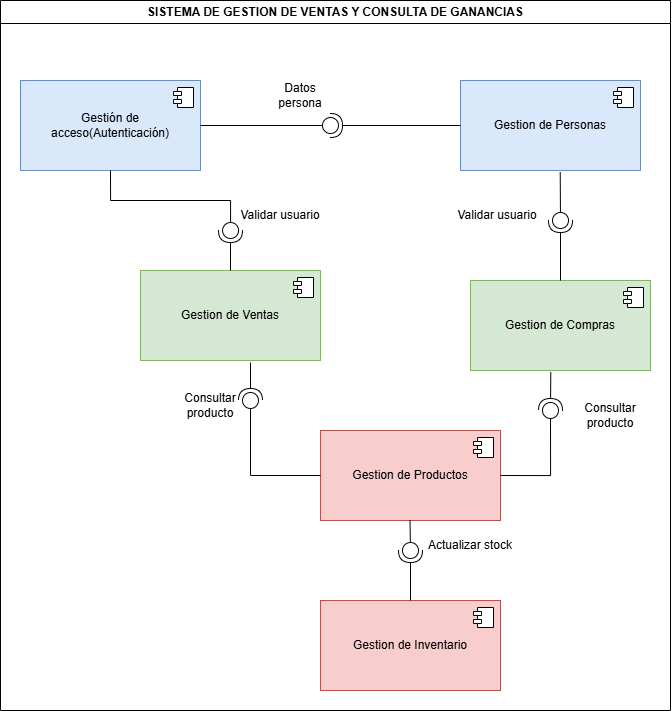

The diagram above was exported from draw.io. Its source (the exported page's mxGraphModel, read from the mxfile embedded in the PNG):
<mxGraphModel dx="1323" dy="1884" grid="1" gridSize="10" guides="1" tooltips="1" connect="1" arrows="1" fold="1" page="1" pageScale="1" pageWidth="827" pageHeight="1169" math="0" shadow="0">
  <root>
    <mxCell id="0" />
    <mxCell id="1" parent="0" />
    <mxCell id="pqG9AhhLakKRppq9trqC-32" parent="1" style="swimlane;whiteSpace=wrap;html=1;" value="SISTEMA DE GESTION DE VENTAS Y CONSULTA DE GANANCIAS" vertex="1">
      <mxGeometry height="710" width="670" x="280" y="-1110" as="geometry" />
    </mxCell>
    <mxCell id="pqG9AhhLakKRppq9trqC-33" parent="pqG9AhhLakKRppq9trqC-32" style="html=1;dropTarget=0;whiteSpace=wrap;fillColor=#dae8fc;strokeColor=#6c8ebf;" value="Gestión de acceso(Autenticación)" vertex="1">
      <mxGeometry height="90" width="180" x="20" y="80" as="geometry" />
    </mxCell>
    <mxCell id="pqG9AhhLakKRppq9trqC-34" parent="pqG9AhhLakKRppq9trqC-33" style="shape=module;jettyWidth=8;jettyHeight=4;" value="" vertex="1">
      <mxGeometry height="20" relative="1" width="20" x="1" as="geometry">
        <mxPoint x="-27" y="7" as="offset" />
      </mxGeometry>
    </mxCell>
    <mxCell id="pqG9AhhLakKRppq9trqC-35" parent="pqG9AhhLakKRppq9trqC-32" style="html=1;dropTarget=0;whiteSpace=wrap;fillColor=#dae8fc;strokeColor=#6c8ebf;" value="Gestion de Personas" vertex="1">
      <mxGeometry height="90" width="180" x="460" y="80" as="geometry" />
    </mxCell>
    <mxCell id="pqG9AhhLakKRppq9trqC-36" parent="pqG9AhhLakKRppq9trqC-35" style="shape=module;jettyWidth=8;jettyHeight=4;" value="" vertex="1">
      <mxGeometry height="20" relative="1" width="20" x="1" as="geometry">
        <mxPoint x="-27" y="7" as="offset" />
      </mxGeometry>
    </mxCell>
    <mxCell id="pqG9AhhLakKRppq9trqC-37" parent="pqG9AhhLakKRppq9trqC-32" style="html=1;dropTarget=0;whiteSpace=wrap;fillColor=#d5e8d4;strokeColor=#82b366;" value="Gestion de Ventas" vertex="1">
      <mxGeometry height="90" width="180" x="140" y="270" as="geometry" />
    </mxCell>
    <mxCell id="pqG9AhhLakKRppq9trqC-38" parent="pqG9AhhLakKRppq9trqC-37" style="shape=module;jettyWidth=8;jettyHeight=4;" value="" vertex="1">
      <mxGeometry height="20" relative="1" width="20" x="1" as="geometry">
        <mxPoint x="-27" y="7" as="offset" />
      </mxGeometry>
    </mxCell>
    <mxCell id="pqG9AhhLakKRppq9trqC-39" parent="pqG9AhhLakKRppq9trqC-32" style="html=1;dropTarget=0;whiteSpace=wrap;fillColor=#d5e8d4;strokeColor=#82b366;" value="Gestion de Compras" vertex="1">
      <mxGeometry height="90" width="180" x="470" y="280" as="geometry" />
    </mxCell>
    <mxCell id="pqG9AhhLakKRppq9trqC-40" parent="pqG9AhhLakKRppq9trqC-39" style="shape=module;jettyWidth=8;jettyHeight=4;" value="" vertex="1">
      <mxGeometry height="20" relative="1" width="20" x="1" as="geometry">
        <mxPoint x="-27" y="7" as="offset" />
      </mxGeometry>
    </mxCell>
    <mxCell id="pqG9AhhLakKRppq9trqC-41" parent="pqG9AhhLakKRppq9trqC-32" style="html=1;dropTarget=0;whiteSpace=wrap;fillColor=#f8cecc;strokeColor=#b85450;" value="Gestion de Productos" vertex="1">
      <mxGeometry height="90" width="180" x="320" y="430" as="geometry" />
    </mxCell>
    <mxCell id="pqG9AhhLakKRppq9trqC-42" parent="pqG9AhhLakKRppq9trqC-41" style="shape=module;jettyWidth=8;jettyHeight=4;" value="" vertex="1">
      <mxGeometry height="20" relative="1" width="20" x="1" as="geometry">
        <mxPoint x="-27" y="7" as="offset" />
      </mxGeometry>
    </mxCell>
    <mxCell id="pqG9AhhLakKRppq9trqC-43" parent="pqG9AhhLakKRppq9trqC-32" style="html=1;dropTarget=0;whiteSpace=wrap;fillColor=#f8cecc;strokeColor=#b85450;" value="Gestion de Inventario" vertex="1">
      <mxGeometry height="90" width="180" x="320" y="600" as="geometry" />
    </mxCell>
    <mxCell id="pqG9AhhLakKRppq9trqC-44" parent="pqG9AhhLakKRppq9trqC-43" style="shape=module;jettyWidth=8;jettyHeight=4;" value="" vertex="1">
      <mxGeometry height="20" relative="1" width="20" x="1" as="geometry">
        <mxPoint x="-27" y="7" as="offset" />
      </mxGeometry>
    </mxCell>
    <mxCell id="pqG9AhhLakKRppq9trqC-45" edge="1" parent="pqG9AhhLakKRppq9trqC-32" source="pqG9AhhLakKRppq9trqC-33" style="rounded=0;orthogonalLoop=1;jettySize=auto;html=1;endArrow=oval;endFill=0;endSize=16;strokeWidth=1;sketch=0;exitX=1;exitY=0.5;exitDx=0;exitDy=0;" value="">
      <mxGeometry relative="1" as="geometry">
        <mxPoint x="330" y="175" as="sourcePoint" />
        <mxPoint x="330" y="125" as="targetPoint" />
      </mxGeometry>
    </mxCell>
    <mxCell id="pqG9AhhLakKRppq9trqC-46" edge="1" parent="pqG9AhhLakKRppq9trqC-32" source="pqG9AhhLakKRppq9trqC-35" style="rounded=0;orthogonalLoop=1;jettySize=auto;html=1;endArrow=halfCircle;endFill=0;sketch=0;sourcePerimeterSpacing=0;targetPerimeterSpacing=0;endSize=10;exitX=0;exitY=0.5;exitDx=0;exitDy=0;" value="">
      <mxGeometry relative="1" as="geometry">
        <mxPoint x="190" y="230" as="sourcePoint" />
        <mxPoint x="330" y="125" as="targetPoint" />
      </mxGeometry>
    </mxCell>
    <mxCell id="pqG9AhhLakKRppq9trqC-47" parent="pqG9AhhLakKRppq9trqC-32" style="ellipse;whiteSpace=wrap;html=1;align=center;aspect=fixed;fillColor=none;strokeColor=none;resizable=0;perimeter=centerPerimeter;rotatable=0;allowArrows=0;points=[];outlineConnect=1;" value="" vertex="1">
      <mxGeometry height="10" width="10" x="305" y="170" as="geometry" />
    </mxCell>
    <mxCell id="pqG9AhhLakKRppq9trqC-48" edge="1" parent="pqG9AhhLakKRppq9trqC-32" style="rounded=0;orthogonalLoop=1;jettySize=auto;html=1;endArrow=halfCircle;endFill=0;endSize=10;strokeWidth=1;sketch=0;" value="">
      <mxGeometry relative="1" as="geometry">
        <mxPoint x="250" y="362" as="sourcePoint" />
        <mxPoint x="250" y="400" as="targetPoint" />
      </mxGeometry>
    </mxCell>
    <mxCell id="pqG9AhhLakKRppq9trqC-49" edge="1" parent="pqG9AhhLakKRppq9trqC-32" source="pqG9AhhLakKRppq9trqC-41" style="rounded=0;orthogonalLoop=1;jettySize=auto;html=1;endArrow=oval;endFill=0;sketch=0;sourcePerimeterSpacing=0;targetPerimeterSpacing=0;endSize=16;exitX=0;exitY=0.5;exitDx=0;exitDy=0;" value="">
      <mxGeometry relative="1" as="geometry">
        <Array as="points">
          <mxPoint x="250" y="475" />
        </Array>
        <mxPoint x="390" y="220" as="sourcePoint" />
        <mxPoint x="250" y="400" as="targetPoint" />
      </mxGeometry>
    </mxCell>
    <mxCell id="pqG9AhhLakKRppq9trqC-50" edge="1" parent="pqG9AhhLakKRppq9trqC-32" source="pqG9AhhLakKRppq9trqC-43" style="rounded=0;orthogonalLoop=1;jettySize=auto;html=1;endArrow=halfCircle;endFill=0;sketch=0;sourcePerimeterSpacing=0;targetPerimeterSpacing=0;endSize=10;exitX=0.5;exitY=0;exitDx=0;exitDy=0;" value="">
      <mxGeometry relative="1" as="geometry">
        <mxPoint x="420" y="575" as="sourcePoint" />
        <mxPoint x="410" y="550" as="targetPoint" />
      </mxGeometry>
    </mxCell>
    <mxCell id="pqG9AhhLakKRppq9trqC-51" edge="1" parent="pqG9AhhLakKRppq9trqC-32" style="rounded=0;orthogonalLoop=1;jettySize=auto;html=1;endArrow=oval;endFill=0;endSize=16;strokeWidth=1;sketch=0;" value="">
      <mxGeometry relative="1" as="geometry">
        <mxPoint x="409.5" y="520" as="sourcePoint" />
        <mxPoint x="410" y="550" as="targetPoint" />
      </mxGeometry>
    </mxCell>
    <mxCell id="pqG9AhhLakKRppq9trqC-54" edge="1" parent="pqG9AhhLakKRppq9trqC-32" source="pqG9AhhLakKRppq9trqC-41" style="rounded=0;orthogonalLoop=1;jettySize=auto;html=1;endArrow=oval;endFill=0;endSize=16;strokeWidth=1;sketch=0;exitX=1;exitY=0.5;exitDx=0;exitDy=0;edgeStyle=orthogonalEdgeStyle;" value="">
      <mxGeometry relative="1" as="geometry">
        <mxPoint x="400" y="520" as="sourcePoint" />
        <mxPoint x="550" y="410" as="targetPoint" />
      </mxGeometry>
    </mxCell>
    <mxCell id="pqG9AhhLakKRppq9trqC-55" edge="1" parent="pqG9AhhLakKRppq9trqC-32" source="pqG9AhhLakKRppq9trqC-39" style="rounded=0;orthogonalLoop=1;jettySize=auto;html=1;endArrow=halfCircle;endFill=0;sketch=0;sourcePerimeterSpacing=0;targetPerimeterSpacing=0;endSize=10;exitX=0.446;exitY=1.02;exitDx=0;exitDy=0;exitPerimeter=0;" value="">
      <mxGeometry relative="1" as="geometry">
        <mxPoint x="530" y="545" as="sourcePoint" />
        <mxPoint x="550" y="410" as="targetPoint" />
      </mxGeometry>
    </mxCell>
    <mxCell id="pqG9AhhLakKRppq9trqC-57" edge="1" parent="pqG9AhhLakKRppq9trqC-32" source="pqG9AhhLakKRppq9trqC-37" style="rounded=0;orthogonalLoop=1;jettySize=auto;html=1;endArrow=halfCircle;endFill=0;endSize=10;strokeWidth=1;sketch=0;exitX=0.5;exitY=0;exitDx=0;exitDy=0;" value="">
      <mxGeometry relative="1" as="geometry">
        <mxPoint x="400" y="430" as="sourcePoint" />
        <mxPoint x="230" y="230" as="targetPoint" />
      </mxGeometry>
    </mxCell>
    <mxCell id="pqG9AhhLakKRppq9trqC-58" edge="1" parent="pqG9AhhLakKRppq9trqC-32" source="pqG9AhhLakKRppq9trqC-33" style="rounded=0;orthogonalLoop=1;jettySize=auto;html=1;endArrow=oval;endFill=0;sketch=0;sourcePerimeterSpacing=0;targetPerimeterSpacing=0;endSize=16;exitX=0.5;exitY=1;exitDx=0;exitDy=0;edgeStyle=orthogonalEdgeStyle;" value="">
      <mxGeometry relative="1" as="geometry">
        <Array as="points">
          <mxPoint x="110" y="200" />
          <mxPoint x="230" y="200" />
          <mxPoint x="230" y="230" />
        </Array>
        <mxPoint x="610" y="200" as="sourcePoint" />
        <mxPoint x="230" y="230" as="targetPoint" />
      </mxGeometry>
    </mxCell>
    <mxCell id="pqG9AhhLakKRppq9trqC-62" parent="pqG9AhhLakKRppq9trqC-32" style="text;html=1;whiteSpace=wrap;strokeColor=none;fillColor=none;align=center;verticalAlign=middle;rounded=0;" value="Actualizar stock" vertex="1">
      <mxGeometry height="30" width="100" x="420" y="530" as="geometry" />
    </mxCell>
    <mxCell id="pqG9AhhLakKRppq9trqC-63" parent="pqG9AhhLakKRppq9trqC-32" style="text;html=1;whiteSpace=wrap;strokeColor=none;fillColor=none;align=center;verticalAlign=middle;rounded=0;" value="Consultar producto" vertex="1">
      <mxGeometry height="30" width="100" x="560" y="400" as="geometry" />
    </mxCell>
    <mxCell id="pqG9AhhLakKRppq9trqC-64" parent="pqG9AhhLakKRppq9trqC-32" style="text;html=1;whiteSpace=wrap;strokeColor=none;fillColor=none;align=center;verticalAlign=middle;rounded=0;" value="Consultar producto" vertex="1">
      <mxGeometry height="30" width="100" x="160" y="390" as="geometry" />
    </mxCell>
    <mxCell id="pqG9AhhLakKRppq9trqC-65" parent="pqG9AhhLakKRppq9trqC-32" style="text;html=1;whiteSpace=wrap;strokeColor=none;fillColor=none;align=center;verticalAlign=middle;rounded=0;" value="Datos&lt;br&gt;persona" vertex="1">
      <mxGeometry height="30" width="100" x="250" y="80" as="geometry" />
    </mxCell>
    <mxCell id="pqG9AhhLakKRppq9trqC-66" parent="pqG9AhhLakKRppq9trqC-32" style="text;html=1;whiteSpace=wrap;strokeColor=none;fillColor=none;align=center;verticalAlign=middle;rounded=0;" value="Validar usuario" vertex="1">
      <mxGeometry height="30" width="100" x="230" y="200" as="geometry" />
    </mxCell>
    <mxCell id="pqG9AhhLakKRppq9trqC-67" parent="pqG9AhhLakKRppq9trqC-32" style="text;html=1;whiteSpace=wrap;strokeColor=none;fillColor=none;align=center;verticalAlign=middle;rounded=0;" value="Validar usuario" vertex="1">
      <mxGeometry height="30" width="100" x="447" y="200" as="geometry" />
    </mxCell>
    <mxCell id="pqG9AhhLakKRppq9trqC-59" edge="1" parent="1" source="pqG9AhhLakKRppq9trqC-35" style="endArrow=oval;html=1;rounded=0;exitX=0.554;exitY=1.018;exitDx=0;exitDy=0;exitPerimeter=0;endFill=0;endSize=16;" value="">
      <mxGeometry height="50" relative="1" width="50" as="geometry">
        <mxPoint x="720" y="-860" as="sourcePoint" />
        <mxPoint x="840" y="-890" as="targetPoint" />
      </mxGeometry>
    </mxCell>
    <mxCell id="pqG9AhhLakKRppq9trqC-60" edge="1" parent="1" source="pqG9AhhLakKRppq9trqC-39" style="rounded=0;orthogonalLoop=1;jettySize=auto;html=1;endArrow=halfCircle;endFill=0;endSize=10;strokeWidth=1;sketch=0;exitX=0.5;exitY=0;exitDx=0;exitDy=0;" value="">
      <mxGeometry relative="1" as="geometry">
        <mxPoint x="660" y="-830" as="sourcePoint" />
        <mxPoint x="840" y="-890" as="targetPoint" />
      </mxGeometry>
    </mxCell>
  </root>
</mxGraphModel>